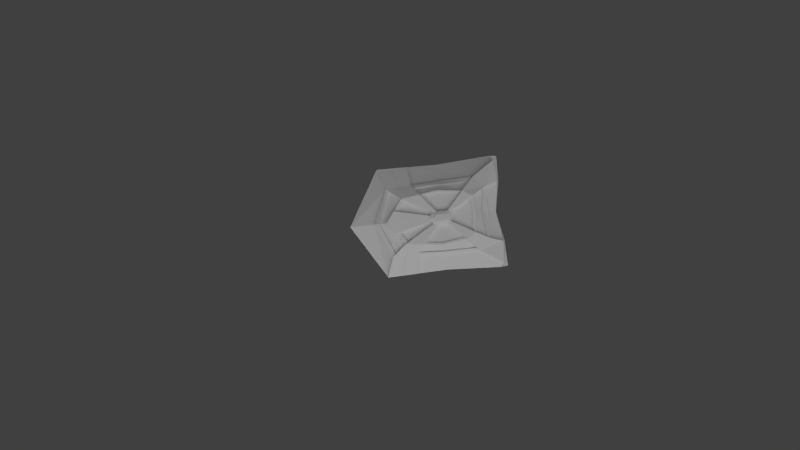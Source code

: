 # Source: shield_corrected.blend  (saved by Blender 2.64.0; exported with 4.5.12 LTS)
import bpy
from mathutils import Matrix  # noqa: F401  (used for matrix-valued properties, if any)

bpy.ops.wm.read_factory_settings(use_empty=True)
scene = bpy.context.scene
scene.name = 'Scene'

# ---- collections
col_collection_1 = bpy.data.collections.new('Collection 1'); scene.collection.children.link(col_collection_1)

# ---- materials (node trees are filled in below, after node groups)
mat_material_002 = bpy.data.materials.new('Material.002')
mat_material_002.alpha_threshold = 0.0
mat_material_002.use_transparent_shadow = False
mat_material_002.roughness = 0.5
mat_material_002.line_color = (0.0, 0.0, 0.0, 1.0)

# ---- material node trees

# ---- world
world_world = bpy.data.worlds.new('World'); scene.world = world_world
world_world.color = (0.05088, 0.05088, 0.05088)
world_world.use_sun_shadow = False
world_world.sun_shadow_jitter_overblur = 0.0
world_world.cycles.sampling_method = 'MANUAL'
world_world.cycles.sample_map_resolution = 256

# ---- cameras
cam_camera = bpy.data.cameras.new('Camera')
cam_camera.clip_end = 100.0
cam_camera.lens = 35.0
cam_camera.sensor_width = 32.0
cam_camera.sensor_height = 18.0
cam_camera.ortho_scale = 7.314
cam_camera.dof.focus_distance = 0.0
cam_camera.dof.aperture_fstop = 128.0

# ---- lights
light_lamp_002 = bpy.data.lights.new('Lamp.002', 'SUN')
light_lamp_002.transmission_factor = 0.0
light_lamp_002.cutoff_distance = 30.0
light_lamp_002.angle = 1.571
light_lamp_002.energy = 1.0
light_lamp_002.shadow_buffer_clip_start = 1.001
light_lamp_002.shadow_soft_size = 1.0
light_lamp_002.shadow_cascade_max_distance = 1000.0
light_lamp_002.cycles.use_multiple_importance_sampling = False
light_lamp_001 = bpy.data.lights.new('Lamp.001', 'POINT')
light_lamp_001.transmission_factor = 0.0
light_lamp_001.cutoff_distance = 30.0
light_lamp_001.energy = 100.0
light_lamp_001.shadow_buffer_clip_start = 1.001
light_lamp_001.shadow_soft_size = 1.0
light_lamp_001.shadow_maximum_resolution = 0.006
light_lamp_001.use_absolute_resolution = True
light_lamp_001.cycles.use_multiple_importance_sampling = False
light_lamp = bpy.data.lights.new('Lamp', 'POINT')
light_lamp.transmission_factor = 0.0
light_lamp.cutoff_distance = 30.0
light_lamp.energy = 100.0
light_lamp.shadow_buffer_clip_start = 1.001
light_lamp.shadow_soft_size = 1.0
light_lamp.shadow_maximum_resolution = 0.006
light_lamp.use_absolute_resolution = True
light_lamp.cycles.use_multiple_importance_sampling = False

# ---- meshes
me_cube = bpy.data.meshes.new('Cube')
me_cube.from_pydata([(0.146, 0.5588, -0.8712), (0.146, -0.5588, -0.8712), (-0.1425, -0.9, -1.0), (-0.1425, 0.9, -1.0), (0.1563, 0.6075, 0.5626), (0.1563, -0.6075, 0.5626), (-0.1375, -0.9, 1.0), (-0.1375, 0.9, 1.0), (0.2544, 0.07559, 0.1344), (-0.0075, 0.9, -1.0), (0.2544, -0.07559, 0.1344), (-0.0075, -0.9, -1.0), (0.1475, -0.594, -0.04125), (-0.15, 2.98e-07, -1.539), (-0.1097, -0.8, 2.732e-09), (-0.1097, 0.8, -2.732e-09), (0.155, -4.829e-07, 0.6964), (-0.009375, 0.925, 0.875), (-0.009375, -0.925, 0.875), (-0.15, 1.838e-07, 0.8857), (-5.073e-08, 1.192e-07, -1.539), (-8.203e-08, -1.738e-07, 0.8857), (-0.001246, -0.8743, -0.005156), (0.2544, -3.763e-07, 0.1411), (-0.001246, 0.8743, -0.005156), (0.1563, -0.4238, 0.7526), (-0.075, 0.9167, 1.0), (-0.075, -0.9167, 1.0), (-0.1375, 0.5, 0.981), (0.1563, 0.4238, 0.7526), (0.03855, 0.8512, 0.9271), (0.03855, -0.8512, 0.9271), (-0.1375, -0.5, 0.981), (-1.096e-07, -0.5, 0.9857), (-5.07e-08, 0.5, 0.9857), (0.075, -3.526e-07, 0.8857), (-0.075, 4.994e-09, 0.8857), (-0.075, -0.5, 0.9857), (0.06641, -0.4905, 0.9548), (0.06641, 0.4905, 0.9548), (-0.075, 0.5, 0.9857), (0.2544, 0.3696, -0.6377), (0.2544, -0.3696, -0.6377), (0.2544, 0.3997, 0.3626), (0.2544, -0.3997, 0.3626), (0.2544, -1.409e-07, -0.9113), (0.2544, 0.4513, -0.04261), (0.2544, -0.4513, -0.04261), (0.2544, -4.776e-07, 0.5466), (0.2544, -0.2992, 0.5201), (0.2544, 0.2992, 0.5201), (0.2544, -0.114, -0.007764), (0.2544, 0.114, -0.007764), (0.2544, -2.913e-07, -0.2272), (0.1475, 0.594, -0.04125), (0.2544, -0.101, 0.0946), (0.2544, 0.101, 0.0946), (0.2544, -0.09335, -0.1581), (0.2544, 0.09335, -0.1581), (-0.1425, 0.5588, -0.8712), (-0.1425, -0.5588, -0.8712), (-0.1322, 0.6075, 0.5626), (-0.1322, -0.6075, 0.5626), (-0.1409, -4.707e-08, -1.123), (-0.1409, 0.594, -0.0401), (-0.1409, -0.594, -0.0401), (-0.1334, -4.611e-07, 0.6964), (-0.1322, -0.4238, 0.7526), (-0.1322, 0.4238, 0.7526), (0.001738, 0.5588, -0.8712), (-0.1417, 0.5764, -0.1268), (0.003293, 0.594, -0.0401), (0.002515, 0.5764, -0.1268), (0.1468, -0.5764, -0.4562), (0.003292, -0.594, -0.0401), (0.001738, -0.5588, -0.8712), (-0.1417, -0.5764, -0.1268), (0.002515, -0.5764, -0.1268), (0.003292, 0.297, 0.1269), (0.003292, -2.546e-07, 0.1269), (0.003292, -0.297, 0.1269), (-0.1409, 0.297, 0.1269), (-0.1409, -2.546e-07, 0.1269), (-0.1409, -0.297, 0.1269), (0.002515, 0.2882, 0.04015), (0.002515, -1.55e-07, 0.04015), (0.002515, -0.2882, 0.04015), (-0.1417, 0.2882, 0.04015), (-0.1417, -1.55e-07, 0.04015), (-0.1417, -0.2882, 0.04015), (0.06924, 0.7294, -0.9356), (0.06924, -0.7294, -0.9356), (0.07314, -0.7341, -0.0232), (-0.004373, -0.8871, -0.5026), (-0.004373, 0.8871, -0.5026), (0.2544, -0.1848, -0.7745), (0.2544, 0.1848, -0.7745), (0.2544, 0.4104, -0.3402), (0.2544, -0.4104, -0.3402), (0.2002, 0.4642, -0.7545), (0.201, -0.5227, -0.04193), (0.2002, -0.4642, -0.7545), (0.2544, -0.2315, -0.3979), (0.2544, 0.2826, -0.02519), (0.2544, 0.3396, -0.5927), (0.2544, 0.2315, -0.3979), (0.2544, -0.2826, -0.02519), (0.2544, -0.1037, -0.08293), (0.2544, 0.1037, -0.08293), (0.2544, 0.04668, -0.1926), (0.2544, -0.04668, -0.1926), (0.1468, 0.5764, -0.4562), (0.07314, 0.7341, -0.0232), (0.201, 0.5226, -0.04193), (0.07119, -0.7318, -0.4794), (0.2006, -0.4934, -0.3982), (0.2544, -0.257, -0.2116), (0.2544, -0.1157, -0.4836), (0.2544, 0.257, -0.2116), (0.2544, 0.1157, -0.4836), (0.07119, 0.7318, -0.4794), (0.2006, 0.4934, -0.3982), (0.1076, 0.6441, -0.9034), (0.1076, -0.6441, -0.9034), (0.1464, -0.5676, -0.6637), (-0.005937, -0.8936, -0.7513), (0.2544, 0.39, -0.489), (0.2544, -0.39, -0.489), (0.1731, 0.5115, -0.8128), (0.2273, -0.4169, -0.6961), (0.1464, 0.5676, -0.6637), (0.03087, 0.8147, -0.9678), (0.03087, -0.8147, -0.9678), (-0.005937, 0.8936, -0.7513), (0.2273, 0.4169, -0.6961), (0.1731, -0.5115, -0.8128), (0.03341, -0.8094, -0.491), (0.109, -0.6541, -0.4678), (0.07021, -0.7306, -0.7075), (0.2275, -0.4519, -0.3692), (0.1737, -0.5349, -0.4272), (0.2004, -0.4788, -0.5763), (0.03341, 0.8094, -0.491), (0.109, 0.6541, -0.4678), (0.07021, 0.7306, -0.7075), (0.1737, 0.5349, -0.4272), (0.2275, 0.4519, -0.3692), (0.2004, 0.4788, -0.5763), (0.2274, -0.4344, -0.5326), (0.03214, 0.8121, -0.7294), (0.1734, 0.5232, -0.62), (0.03214, -0.8121, -0.7294), (0.1083, -0.6491, -0.6856), (0.1734, -0.5232, -0.62), (0.1083, 0.6491, -0.6856), (0.2274, 0.4344, -0.5326), (0.2077, 0.6075, 0.5639), (0.2077, -0.6075, 0.5639), (0.3059, 0.07559, 0.1357), (0.3059, -0.07559, 0.1357), (0.2077, -0.4238, 0.754), (0.2077, 0.4238, 0.754), (0.08999, 0.8512, 0.9284), (0.08999, -0.8512, 0.9284), (0.1179, -0.4905, 0.9561), (0.1179, 0.4905, 0.9561), (0.3059, 0.3696, -0.6364), (0.3059, -0.3696, -0.6364), (0.3059, 0.3997, 0.364), (0.3059, -0.3997, 0.364), (0.3059, -0.2992, 0.5215), (0.3059, 0.2992, 0.5215), (0.3059, -0.101, 0.09594), (0.3059, 0.101, 0.09594), (0.1982, -0.5764, -0.4549), (0.04707, -0.8871, -0.5012), (0.04707, 0.8871, -0.5012), (0.3059, 0.4104, -0.3388), (0.3059, -0.4104, -0.3388), (0.3059, -0.2315, -0.3966), (0.3059, 0.2315, -0.3966), (0.1982, 0.5764, -0.4549), (0.1226, -0.7318, -0.4781), (0.252, -0.4934, -0.3969), (0.3059, -0.257, -0.2102), (0.3059, 0.257, -0.2102), (0.1226, 0.7318, -0.4781), (0.252, 0.4934, -0.3969), (0.1978, -0.5676, -0.6624), (0.0455, -0.8936, -0.75), (0.3059, 0.39, -0.4876), (0.3059, -0.39, -0.4876), (0.1978, 0.5676, -0.6624), (0.0455, 0.8936, -0.75), (0.08485, -0.8094, -0.4897), (0.1604, -0.6541, -0.4665), (0.1217, -0.7306, -0.7062), (0.2789, -0.4519, -0.3678), (0.2251, -0.5349, -0.4259), (0.2518, -0.4788, -0.575), (0.08485, 0.8094, -0.4897), (0.1604, 0.6541, -0.4665), (0.1217, 0.7306, -0.7062), (0.2251, 0.5349, -0.4259), (0.2789, 0.4519, -0.3678), (0.2518, 0.4788, -0.575), (0.2788, -0.4344, -0.5313), (0.08358, 0.8121, -0.7281), (0.2248, 0.5232, -0.6187), (0.08358, -0.8121, -0.7281), (0.1597, -0.6491, -0.6843), (0.2248, -0.5232, -0.6187), (0.1597, 0.6491, -0.6843), (0.2788, 0.4344, -0.5313), (0.3059, -1.448e-07, -0.9113), (0.3059, -2.952e-07, -0.2272), (0.3059, -0.09335, -0.1581), (0.3059, 0.09335, -0.1581), (0.3059, -0.1848, -0.7745), (0.3059, 0.1848, -0.7745), (0.3059, -0.2315, -0.3979), (0.3059, -2.2e-07, -0.5693), (0.3059, 0.2315, -0.3979), (0.3059, -0.1037, -0.08293), (0.3059, 0.1037, -0.08293), (0.3059, 0.04668, -0.1926), (0.3059, -0.04668, -0.1926), (0.3059, -0.257, -0.2116), (0.3059, -0.1157, -0.4836), (0.3059, 0.257, -0.2116), (0.3059, 0.1157, -0.4836), (0.2544, -0.3396, -0.5927), (0.2544, -0.1698, -0.7184), (0.2544, 0.1698, -0.7184), (0.1974, -0.5588, -0.8712), (0.04394, -0.9, -1.0), (0.04394, 0.9, -1.0), (0.1974, 0.5588, -0.8712), (0.3059, -3.803e-07, 0.1424), (0.3059, -0.114, -0.006427), (0.3059, 0.114, -0.006427), (0.3059, -2.952e-07, -0.2259), (0.3059, -0.09335, -0.1568), (0.3059, 0.09335, -0.1568), (0.3059, -0.1037, -0.08159), (0.3059, 0.1037, -0.08159), (0.3059, 0.04668, -0.1913), (0.3059, -0.04668, -0.1913), (0.3311, 0.03942, 0.05395), (0.3311, -0.03942, 0.05395), (0.3311, -3.61e-07, 0.05744), (0.3311, -0.05945, -0.02018), (0.3311, 0.05944, -0.02018), (0.3311, -3.167e-07, -0.1346), (0.3311, -0.05266, 0.0332), (0.3311, 0.05266, 0.0332), (0.3311, -0.04868, -0.09857), (0.3311, 0.04868, -0.09857), (0.3311, -0.05406, -0.05938), (0.3311, 0.05406, -0.05938), (0.3311, 0.02434, -0.1166), (0.3311, -0.02434, -0.1166), (0.1848, -0.5471, 0.5044), (0.185, -0.544, -0.04173), (0.1749, -0.533, -0.4259), (0.1674, 0.5215, -0.8252), (0.1665, -0.523, -0.827), (0.1817, 0.5538, 0.5109), (0.1859, -4.812e-07, 0.6499), (0.1759, -0.3989, 0.7061), (0.1795, 0.3944, 0.6977), (0.1925, -9.917e-08, -1.034), (0.1759, 0.5562, -0.04161), (0.1785, -7.119e-08, -1.123), (0.1984, -0.5523, -0.4415), (0.3059, 0.3696, -0.6377), (0.3059, -0.3696, -0.6377), (0.1207, 0.7294, -0.9356), (0.1207, -0.7294, -0.9356), (0.2516, 0.4642, -0.7545), (0.2516, -0.4642, -0.7545), (0.159, 0.6441, -0.9034), (0.159, -0.6441, -0.9034), (0.1978, -0.5676, -0.6637), (0.0455, -0.8936, -0.7513), (0.3059, 0.39, -0.489), (0.3059, -0.39, -0.489), (0.2245, 0.5115, -0.8128), (0.2787, -0.4169, -0.6961), (0.1978, 0.5676, -0.6637), (0.08231, 0.8147, -0.9678), (0.08231, -0.8147, -0.9678), (0.0455, 0.8936, -0.7513), (0.2787, 0.4169, -0.6961), (0.2245, -0.5115, -0.8128), (0.1217, -0.7306, -0.7075), (0.2518, -0.4788, -0.5763), (0.1217, 0.7306, -0.7075), (0.2518, 0.4788, -0.5763), (0.2788, -0.4344, -0.5326), (0.08358, 0.8121, -0.7294), (0.2248, 0.5232, -0.62), (0.08358, -0.8121, -0.7294), (0.1597, -0.6491, -0.6856), (0.2248, -0.5232, -0.62), (0.1597, 0.6491, -0.6856), (0.2788, 0.4344, -0.5326), (0.2544, 0.3673, 0.3252), (0.2544, -0.3673, 0.3252), (0.2544, 0.4146, -0.0471), (0.2544, -0.4146, -0.0471), (0.2544, 0.3771, -0.3205), (0.2544, -0.3771, -0.3205), (0.2544, -4.644e-07, 0.4943), (0.2544, -0.2749, 0.47), (0.2544, 0.2749, 0.47), (0.1855, -0.6075, 0.5626), (0.2235, -1.015e-07, -1.034), (0.214, -0.5471, 0.5044), (0.2142, -0.544, -0.04173), (0.1767, -0.594, -0.04125), (0.1759, -0.5764, -0.4562), (0.1975, -0.523, -0.827), (0.2041, -0.533, -0.4259), (0.1984, 0.5215, -0.8252), (0.1475, -6.885e-08, -1.123), (0.177, -0.5588, -0.8712), (0.177, 0.5588, -0.8712), (0.1858, 0.6075, 0.5626), (0.1771, 0.594, -0.04125), (0.1763, 0.5764, -0.4562), (0.2112, 0.5538, 0.5109), (0.2054, 0.5562, -0.04161), (0.2032, 0.5349, -0.4272), (0.2741, 0.3997, 0.3626), (0.2741, -0.3997, 0.3626), (0.2741, 0.4513, -0.04261), (0.2741, -0.4513, -0.04261), (0.2741, 0.4104, -0.3402), (0.2741, -0.4104, -0.3402), (0.2741, 0.3673, 0.3252), (0.2741, -0.3673, 0.3252), (0.2741, 0.4146, -0.0471), (0.2741, -0.4146, -0.0471), (0.2741, 0.3771, -0.3205), (0.2741, -0.3771, -0.3205), (0.2741, -4.791e-07, 0.5466), (0.2741, -0.2992, 0.5201), (0.2741, 0.2992, 0.5201), (0.2741, -4.659e-07, 0.4943), (0.2741, -0.2749, 0.47), (0.2741, 0.2749, 0.47), (0.2791, 0.3696, -0.6377), (0.2791, -0.3696, -0.6377), (0.2791, -0.1848, -0.7745), (0.2791, 0.1848, -0.7745), (0.2791, 0.3396, -0.5927), (0.2791, -0.3396, -0.5927), (0.2791, -0.1698, -0.7184), (0.2791, 0.1698, -0.7184), (0.181, -4.848e-07, 0.6964), (0.1823, -0.4238, 0.7526), (0.1823, 0.4238, 0.7526), (0.2119, -4.832e-07, 0.6499), (0.2019, -0.3989, 0.7061), (0.2055, 0.3944, 0.6977)], [], [(20, 11, 2, 13), (37, 32, 6, 27), (22, 18, 27, 6, 14), (24, 94, 133, 9, 3, 15), (9, 20, 13, 3), (38, 33, 18, 31), (39, 34, 21, 35), (40, 28, 19, 36), (11, 125, 93, 22, 14, 2), (114, 92, 22, 93, 136), (12, 5, 31, 18, 22, 92), (17, 24, 15, 7, 26), (33, 37, 27, 18), (21, 36, 37, 33), (36, 19, 32, 37), (39, 29, 161, 165), (16, 35, 38, 25), (35, 21, 33, 38), (29, 39, 35, 16), (38, 31, 163, 164), (30, 17, 34, 39), (34, 40, 36, 21), (17, 26, 40, 34), (26, 7, 28, 40), (155, 147, 205, 213), (47, 44, 5, 12, 100), (212, 192, 130, 154), (269, 49, 48, 268), (126, 41, 275, 285), (270, 268, 48, 50), (210, 196, 138, 152), (77, 75, 60, 76), (46, 43, 56, 52, 103), (119, 109, 225, 230), (64, 15, 3, 59, 70), (14, 65, 76, 60, 2), (13, 63, 59, 3), (63, 13, 2, 60), (117, 102, 42, 95), (162, 156, 4, 30), (119, 105, 58, 109), (50, 48, 23, 8), (151, 138, 196, 209), (10, 23, 48, 49), (65, 14, 6, 62), (15, 64, 61, 7), (68, 28, 7, 61), (32, 67, 62, 6), (28, 68, 66, 19), (67, 32, 19, 66), (64, 70, 72, 71), (70, 59, 69, 72), (74, 77, 76, 65), (51, 55, 44, 47, 106), (83, 65, 74, 80), (89, 86, 77, 76), (87, 81, 64, 70), (64, 81, 78, 71), (81, 82, 79, 78), (82, 83, 80, 79), (70, 72, 84, 87), (87, 84, 85, 88), (88, 85, 86, 89), (76, 65, 83, 89), (89, 83, 82, 88), (88, 82, 81, 87), (68, 61, 4, 29), (67, 66, 16, 25), (4, 54, 112, 24, 17, 30), (292, 236, 9, 133), (305, 297, 144, 154), (297, 277, 290, 300), (296, 280, 288, 299), (54, 4, 43, 46, 113), (65, 62, 5, 12, 74), (29, 16, 66, 68), (25, 5, 62, 67), (54, 4, 61, 64, 71), (12, 73, 77, 74), (73, 1, 75, 77), (149, 133, 193, 207), (206, 199, 141, 148), (100, 115, 139, 98, 47), (153, 124, 283, 304), (106, 116, 107, 51), (47, 98, 116, 106), (204, 187, 121, 146), (102, 57, 216, 220), (219, 214, 45, 96), (110, 57, 102, 117), (103, 118, 97, 46), (52, 108, 118, 103), (105, 118, 229, 222), (227, 223, 107, 116), (228, 226, 110, 117), (96, 41, 105, 119), (112, 120, 142, 94, 24), (54, 111, 143, 120, 112), (151, 125, 284, 302), (46, 97, 146, 121, 113), (150, 147, 298, 301), (201, 186, 120, 143), (198, 183, 115, 140), (281, 237, 0, 122), (137, 114, 182, 195), (189, 175, 93, 125), (299, 286, 127, 148), (8, 56, 173, 158), (203, 181, 111, 145), (293, 275, 41, 134), (291, 235, 11, 132), (155, 126, 285, 306), (143, 111, 181, 201), (304, 296, 141, 153), (303, 283, 124, 152), (180, 185, 118, 105), (50, 8, 158, 171), (185, 177, 97, 118), (301, 289, 130, 150), (197, 178, 98, 139), (43, 4, 156, 168), (149, 144, 297, 300), (49, 25, 160, 170), (135, 101, 280, 294), (160, 164, 163, 157), (156, 162, 165, 161), (160, 157, 169, 170), (171, 168, 156, 161), (158, 173, 168, 171), (185, 180, 166, 190, 177), (170, 169, 172, 159), (209, 194, 175, 189), (210, 195, 182, 196), (178, 191, 167, 179, 184), (197, 206, 191, 178), (183, 199, 206, 197), (200, 207, 193, 176), (186, 202, 207, 200), (203, 208, 192, 181), (187, 205, 208, 203), (196, 182, 194, 209), (188, 174, 195, 210), (198, 211, 199, 183), (174, 188, 211, 198), (201, 212, 202, 186), (181, 192, 212, 201), (204, 213, 205, 187), (177, 190, 213, 204), (127, 42, 167, 191), (29, 50, 171, 161), (179, 167, 42, 102), (102, 116, 184, 179), (56, 43, 168, 173), (146, 97, 177, 204), (159, 172, 55, 10), (207, 202, 144, 149), (150, 130, 192, 208), (31, 5, 157, 163), (152, 124, 188, 210), (153, 141, 199, 211), (213, 190, 126, 155), (105, 41, 166, 180), (5, 44, 169, 157), (136, 93, 175, 194), (116, 98, 178, 184), (170, 159, 10, 49), (172, 169, 44, 55), (200, 176, 94, 142), (133, 94, 176, 193), (194, 182, 114, 136), (139, 115, 183, 197), (142, 120, 186, 200), (145, 121, 187, 203), (148, 127, 191, 206), (208, 205, 147, 150), (209, 189, 125, 151), (211, 188, 124, 153), (154, 144, 202, 212), (164, 160, 25, 38), (165, 162, 30, 39), (190, 166, 41, 126), (227, 220, 216, 223), (221, 228, 218, 214), (215, 226, 228, 221), (224, 217, 222, 229), (221, 230, 225, 215), (214, 219, 230, 221), (223, 216, 57, 107), (230, 219, 96, 119), (108, 58, 217, 224), (109, 53, 215, 225), (220, 227, 116, 102), (222, 217, 58, 105), (118, 108, 224, 229), (226, 215, 53, 110), (117, 95, 218, 228), (95, 45, 214, 218), (306, 293, 279, 298), (299, 288, 276, 286), (354, 353, 42, 95), (305, 281, 277, 297), (355, 359, 233, 96), (304, 294, 280, 296), (301, 287, 237, 289), (300, 290, 236, 292), (244, 239, 51, 107), (247, 242, 57, 110), (107, 57, 242, 244), (108, 52, 240, 245), (245, 243, 58, 108), (246, 241, 53, 109), (109, 58, 243, 246), (110, 53, 241, 247), (253, 260, 257, 259, 252, 255, 248, 250, 249, 254, 251, 258, 256, 261), (260, 253, 241, 246), (247, 241, 253, 261), (244, 242, 256, 258), (261, 256, 242, 247), (259, 257, 243, 245), (258, 251, 239, 244), (246, 243, 257, 260), (245, 240, 252, 259), (5, 262, 318, 316), (272, 332, 331, 267), (362, 29, 16, 360), (269, 25, 361, 364), (274, 266, 1, 73), (298, 279, 287, 301), (291, 302, 284, 235), (278, 295, 302, 291), (282, 303, 295, 278), (234, 283, 303, 282), (283, 234, 294, 304), (289, 237, 281, 305), (285, 275, 293, 306), (129, 42, 276, 288), (122, 90, 277, 281), (287, 279, 99, 128), (290, 277, 90, 131), (134, 99, 279, 293), (148, 141, 296, 299), (300, 292, 133, 149), (123, 1, 234, 282), (302, 295, 138, 151), (152, 138, 295, 303), (154, 130, 289, 305), (125, 11, 235, 284), (306, 298, 147, 155), (131, 9, 236, 290), (294, 234, 1, 135), (286, 276, 42, 127), (128, 0, 237, 287), (282, 278, 91, 123), (288, 280, 101, 129), (132, 91, 278, 291), (46, 43, 334, 336), (43, 307, 340, 334), (345, 312, 310, 343), (311, 97, 338, 344), (315, 351, 349, 313), (348, 50, 48, 346), (319, 263, 262, 318), (325, 0, 327, 273), (273, 326, 1, 325), (317, 324, 265, 271), (266, 1, 326, 322), (273, 327, 324, 317), (317, 322, 326, 273), (71, 72, 111, 54), (8, 23, 238, 158), (0, 325, 20, 9, 131, 90, 122), (325, 1, 123, 91, 132, 11, 20), (111, 0, 130), (325, 0, 69, 59, 63), (73, 124, 1), (63, 60, 75, 1, 325), (72, 69, 0, 111), (73, 12, 92, 114, 137), (321, 323, 319, 320), (271, 266, 322, 317), (195, 174, 73, 137), (140, 73, 174, 198), (159, 172, 254, 249), (159, 238, 23, 10), (239, 172, 55, 51), (52, 56, 173, 240), (249, 250, 238, 159), (251, 254, 172, 239), (248, 255, 173, 158), (240, 173, 255, 252), (158, 238, 250, 248), (264, 73, 321, 323), (0, 265, 324, 327), (323, 115, 100, 263), (320, 319, 318, 316), (320, 319, 263, 12), (12, 320, 316, 5), (73, 321, 320, 12), (323, 264, 263, 319), (332, 329, 328, 331), (333, 330, 329, 332), (330, 111, 54, 329), (267, 4, 328, 331), (329, 54, 4, 328), (339, 345, 343, 337), (337, 343, 341, 335), (338, 336, 342, 344), (336, 334, 340, 342), (97, 46, 336, 338), (47, 337, 335, 44), (312, 98, 339, 345), (342, 340, 307, 309), (98, 339, 337, 47), (44, 308, 341, 335), (343, 310, 308, 341), (344, 342, 309, 311), (351, 348, 346, 349), (347, 350, 349, 346), (50, 315, 351, 348), (49, 347, 346, 48), (350, 314, 313, 349), (314, 49, 347, 350), (358, 357, 353, 354), (355, 352, 356, 359), (359, 356, 104, 233), (356, 352, 41, 104), (353, 357, 231, 42), (96, 41, 352, 355), (232, 231, 357, 358), (95, 232, 358, 354), (361, 364, 363, 360), (365, 362, 360, 363), (364, 269, 268, 363), (270, 365, 363, 268), (25, 361, 360, 16), (29, 270, 365, 362), (145, 333, 332, 272), (111, 0, 265, 145), (45, 271, 265, 41), (271, 45, 42, 266), (145, 272, 113, 121), (111, 145, 333, 330), (12, 5, 4, 54), (25, 29, 4, 5), (1, 12, 54, 0), (0, 325, 1)])
_uv = me_cube.uv_layers.new(name='UVMap')
_uv.uv.foreach_set('vector', [0.09541, 0.303, 0.1669, 0.1076, 0.1894, 0.133, 0.1237, 0.3041, 0.6409, 0.2252, 0.6251, 0.2288, 0.5975, 0.1682, 0.6042, 0.1635, 0.4083, 0.08001, 0.6011, 0.1368, 0.6042, 0.1635, 0.5975, 0.1682, 0.4065, 0.1131, 0.3533, 0.588, 0.241, 0.5499, 0.1866, 0.5302, 0.1263, 0.505, 0.1519, 0.4851, 0.3597, 0.5582, 0.1263, 0.505, 0.09541, 0.303, 0.1237, 0.3041, 0.1519, 0.4851, 0.6819, 0.2166, 0.661, 0.2194, 0.6011, 0.1368, 0.6223, 0.1406, 0.6406, 0.5189, 0.6208, 0.5093, 0.6623, 0.3667, 0.6849, 0.3699, 0.6033, 0.4969, 0.5891, 0.4884, 0.6192, 0.3608, 0.6405, 0.3637, 0.1669, 0.1076, 0.2326, 0.09798, 0.2877, 0.09183, 0.4083, 0.08001, 0.4065, 0.1131, 0.1894, 0.133, 0.2906, 0.04577, 0.4016, 0.04146, 0.4083, 0.08001, 0.2877, 0.09183, 0.2861, 0.06861, 0.4048, 0.0003472, 0.5845, 0.03584, 0.6223, 0.1406, 0.6011, 0.1368, 0.4083, 0.08001, 0.4016, 0.04146, 0.5312, 0.5704, 0.3533, 0.588, 0.3597, 0.5582, 0.5428, 0.535, 0.546, 0.5462, 0.661, 0.2194, 0.6409, 0.2252, 0.6042, 0.1635, 0.6011, 0.1368, 0.6623, 0.3667, 0.6405, 0.3637, 0.6409, 0.2252, 0.661, 0.2194, 0.6405, 0.3637, 0.6192, 0.3608, 0.6251, 0.2288, 0.6409, 0.2252, 0.7581, 0.8441, 0.7098, 0.8357, 0.7089, 0.8237, 0.7511, 0.8341, 0.7483, 0.3784, 0.6849, 0.3699, 0.6819, 0.2166, 0.747, 0.2444, 0.6849, 0.3699, 0.6623, 0.3667, 0.661, 0.2194, 0.6819, 0.2166, 0.7118, 0.5089, 0.6406, 0.5189, 0.6849, 0.3699, 0.7483, 0.3784, 0.3181, 0.8441, 0.2849, 0.7868, 0.2968, 0.7908, 0.3251, 0.8341, 0.5536, 0.5737, 0.5312, 0.5704, 0.6208, 0.5093, 0.6406, 0.5189, 0.6208, 0.5093, 0.6033, 0.4969, 0.6405, 0.3637, 0.6623, 0.3667, 0.5312, 0.5704, 0.546, 0.5462, 0.6033, 0.4969, 0.6208, 0.5093, 0.546, 0.5462, 0.5428, 0.535, 0.5891, 0.4884, 0.6033, 0.4969, 0.1333, 0.7206, 0.1455, 0.7221, 0.1401, 0.7307, 0.1266, 0.7277, 0.9542, 0.8301, 0.9443, 0.9127, 0.9905, 0.954, 0.9905, 0.8311, 0.9723, 0.8306, 0.1843, 0.7384, 0.1668, 0.733, 0.1728, 0.7247, 0.1916, 0.7304, 0.2849, 0.8857, 0.306, 0.8441, 0.368, 0.8494, 0.3677, 0.875, 0.1221, 0.7161, 0.1191, 0.6898, 0.1297, 0.6983, 0.1262, 0.7108, 0.4493, 0.8857, 0.3677, 0.875, 0.368, 0.8494, 0.4301, 0.8455, 0.8176, 0.4897, 0.8111, 0.472, 0.8185, 0.4644, 0.8253, 0.4823, 0.3759, 0.2032, 0.2432, 0.2253, 0.2266, 0.2014, 0.3697, 0.175, 0.9443, 0.8126, 0.9349, 0.8966, 0.8722, 0.8421, 0.8745, 0.8208, 0.9094, 0.8167, 0.8722, 0.8406, 0.8523, 0.9115, 0.8437, 0.901, 0.8595, 0.8388, 0.3586, 0.5048, 0.3597, 0.5582, 0.1519, 0.4851, 0.2026, 0.4269, 0.338, 0.489, 0.4065, 0.1131, 0.3928, 0.1656, 0.3697, 0.175, 0.2266, 0.2014, 0.1894, 0.133, 0.1237, 0.3041, 0.175, 0.3092, 0.2026, 0.4269, 0.1519, 0.4851, 0.175, 0.3092, 0.1237, 0.3041, 0.1894, 0.133, 0.2266, 0.2014, 0.71, 0.9034, 0.6804, 0.9068, 0.6804, 0.8495, 0.7277, 0.8441, 0.7794, 0.7908, 0.709, 0.7636, 0.7155, 0.7518, 0.7912, 0.7868, 0.2769, 0.8876, 0.2493, 0.8994, 0.2658, 0.9549, 0.2769, 0.9501, 0.6753, 0.7432, 0.6134, 0.7487, 0.6134, 0.6647, 0.629, 0.6634, 0.8115, 0.4469, 0.8185, 0.4644, 0.8111, 0.472, 0.8044, 0.4549, 0.5977, 0.6634, 0.6134, 0.6647, 0.6134, 0.7487, 0.5514, 0.7432, 0.3928, 0.1656, 0.4065, 0.1131, 0.5975, 0.1682, 0.5246, 0.2027, 0.3597, 0.5582, 0.3586, 0.5048, 0.4885, 0.4932, 0.5428, 0.535, 0.5441, 0.4583, 0.5891, 0.4884, 0.5428, 0.535, 0.4885, 0.4932, 0.6251, 0.2288, 0.5747, 0.2483, 0.5246, 0.2027, 0.5975, 0.1682, 0.5891, 0.4884, 0.5441, 0.4583, 0.5687, 0.3537, 0.6192, 0.3608, 0.5747, 0.2483, 0.6251, 0.2288, 0.6192, 0.3608, 0.5687, 0.3537, 0.6755, 0.6817, 0.6753, 0.6634, 0.7052, 0.6634, 0.7054, 0.6817, 0.338, 0.489, 0.2026, 0.4269, 0.2283, 0.4065, 0.352, 0.4622, 0.7237, 0.6934, 0.7054, 0.6932, 0.7054, 0.6634, 0.7237, 0.6635, 0.8954, 0.6622, 0.8921, 0.6827, 0.9501, 0.7388, 0.9635, 0.6577, 0.9291, 0.6556, 0.3583, 0.6927, 0.2895, 0.7043, 0.2849, 0.6744, 0.3555, 0.6637, 0.3567, 0.7106, 0.3594, 0.7411, 0.291, 0.7511, 0.2866, 0.7214, 0.4787, 0.7109, 0.4774, 0.693, 0.546, 0.7063, 0.5483, 0.7234, 0.546, 0.7063, 0.4774, 0.693, 0.4794, 0.6636, 0.5514, 0.6744, 0.4774, 0.693, 0.4177, 0.6942, 0.4176, 0.6634, 0.4794, 0.6636, 0.4177, 0.6942, 0.3583, 0.6927, 0.3555, 0.6637, 0.4176, 0.6634, 0.5483, 0.7234, 0.5438, 0.7511, 0.4766, 0.7413, 0.4787, 0.7109, 0.4787, 0.7109, 0.4766, 0.7413, 0.4178, 0.74, 0.4177, 0.711, 0.4177, 0.711, 0.4178, 0.74, 0.3594, 0.7411, 0.3567, 0.7106, 0.2866, 0.7214, 0.2895, 0.7043, 0.3583, 0.6927, 0.3567, 0.7106, 0.3567, 0.7106, 0.3583, 0.6927, 0.4177, 0.6942, 0.4177, 0.711, 0.4177, 0.711, 0.4177, 0.6942, 0.4774, 0.693, 0.4787, 0.7109, 0.5441, 0.4583, 0.4885, 0.4932, 0.4642, 0.4455, 0.4971, 0.424, 0.5747, 0.2483, 0.5687, 0.3537, 0.5061, 0.3446, 0.5132, 0.2769, 0.4925, 0.6634, 0.3339, 0.6634, 0.344, 0.6241, 0.3533, 0.588, 0.5312, 0.5704, 0.5536, 0.5737, 0.2423, 0.7405, 0.274, 0.7131, 0.2849, 0.7159, 0.2469, 0.7531, 0.1906, 0.7195, 0.209, 0.7262, 0.2096, 0.7369, 0.1916, 0.7304, 0.209, 0.7262, 0.2408, 0.6874, 0.2605, 0.6992, 0.2267, 0.7332, 0.8437, 0.5304, 0.875, 0.5132, 0.8684, 0.5303, 0.8445, 0.5397, 0.9302, 0.5053, 0.9227, 0.5935, 0.8921, 0.561, 0.9042, 0.5024, 0.9304, 0.5019, 0.3928, 0.1656, 0.5246, 0.2027, 0.4881, 0.2507, 0.3946, 0.2306, 0.3952, 0.2017, 0.4971, 0.424, 0.5061, 0.3446, 0.5687, 0.3537, 0.5441, 0.4583, 0.5132, 0.2769, 0.4881, 0.2507, 0.5246, 0.2027, 0.5747, 0.2483, 0.3778, 0.4409, 0.4642, 0.4455, 0.4885, 0.4932, 0.3586, 0.5048, 0.3702, 0.4687, 0.3946, 0.2306, 0.3219, 0.2354, 0.3759, 0.2032, 0.3952, 0.2017, 0.3219, 0.2354, 0.251, 0.2469, 0.2432, 0.2253, 0.3759, 0.2032, 0.2272, 0.7436, 0.2469, 0.7531, 0.2348, 0.7564, 0.2194, 0.7507, 0.8303, 0.5469, 0.8266, 0.5334, 0.8349, 0.5277, 0.8371, 0.5395, 0.9723, 0.8306, 0.9689, 0.7579, 0.9587, 0.7636, 0.9485, 0.7692, 0.9542, 0.8301, 0.8337, 0.5146, 0.8315, 0.5008, 0.8429, 0.5032, 0.8434, 0.518, 0.9291, 0.6556, 0.9259, 0.6175, 0.8921, 0.6461, 0.8954, 0.6622, 0.9635, 0.6577, 0.9613, 0.5935, 0.9259, 0.6175, 0.9291, 0.6556, 0.09697, 0.753, 0.1098, 0.7592, 0.111, 0.7722, 0.09723, 0.7659, 0.8636, 0.601, 0.8748, 0.6567, 0.8623, 0.6499, 0.8599, 0.619, 0.8617, 0.7814, 0.8318, 0.7626, 0.8309, 0.7511, 0.8722, 0.7747, 0.6923, 0.9628, 0.6804, 0.9641, 0.6804, 0.9068, 0.71, 0.9034, 0.9094, 0.8167, 0.9035, 0.7782, 0.9349, 0.7511, 0.9443, 0.8126, 0.8745, 0.8208, 0.8722, 0.8053, 0.9035, 0.7782, 0.9094, 0.8167, 0.06885, 0.7007, 0.04392, 0.738, 0.03913, 0.7242, 0.05409, 0.7082, 0.8429, 0.6326, 0.8533, 0.6562, 0.8534, 0.6724, 0.8286, 0.6314, 0.8049, 0.8409, 0.8195, 0.9001, 0.8127, 0.9133, 0.7912, 0.8438, 0.2769, 0.825, 0.2327, 0.8439, 0.2493, 0.8994, 0.2769, 0.8876, 0.344, 0.6241, 0.2345, 0.5946, 0.2348, 0.5718, 0.241, 0.5499, 0.3533, 0.588, 0.3339, 0.6634, 0.2287, 0.6395, 0.2286, 0.6167, 0.2345, 0.5946, 0.344, 0.6241, 0.8115, 0.4469, 0.8015, 0.4272, 0.8142, 0.4316, 0.8219, 0.4472, 0.9042, 0.5024, 0.8921, 0.4151, 0.9064, 0.4063, 0.9207, 0.3975, 0.9304, 0.5019, 0.1589, 0.7229, 0.1455, 0.7221, 0.1423, 0.7133, 0.1551, 0.7131, 0.1578, 0.7797, 0.1775, 0.788, 0.1791, 0.801, 0.1583, 0.7927, 0.7934, 0.5524, 0.7998, 0.5657, 0.7863, 0.5653, 0.7802, 0.5513, 0.2186, 0.6791, 0.1964, 0.6742, 0.2019, 0.6634, 0.2268, 0.6692, 0.7636, 0.5177, 0.7546, 0.4968, 0.7677, 0.498, 0.7768, 0.5177, 0.7984, 0.4394, 0.7597, 0.4595, 0.7506, 0.4498, 0.8015, 0.4272, 0.8445, 0.5397, 0.8468, 0.5449, 0.8421, 0.551, 0.8371, 0.5395, 0.6756, 0.6914, 0.6753, 0.6817, 0.686, 0.6817, 0.6862, 0.6914, 0.1231, 0.7647, 0.1372, 0.7695, 0.1381, 0.7832, 0.1248, 0.7774, 0.142, 0.688, 0.1297, 0.6983, 0.1191, 0.6898, 0.1392, 0.6744, 0.8557, 0.4128, 0.8415, 0.3994, 0.8385, 0.3884, 0.8611, 0.3999, 0.1333, 0.7206, 0.1221, 0.7161, 0.1262, 0.7108, 0.1323, 0.713, 0.1583, 0.7927, 0.1381, 0.7832, 0.1372, 0.7695, 0.1578, 0.7797, 0.8434, 0.518, 0.8437, 0.5304, 0.8349, 0.5277, 0.8337, 0.5146, 0.8363, 0.4831, 0.8429, 0.5032, 0.8315, 0.5008, 0.8253, 0.4823, 0.07548, 0.7119, 0.06066, 0.7341, 0.04392, 0.738, 0.06885, 0.7007, 0.646, 0.8138, 0.5514, 0.7872, 0.5553, 0.7749, 0.6479, 0.8018, 0.06066, 0.7341, 0.08672, 0.7472, 0.08452, 0.7582, 0.04392, 0.738, 0.1551, 0.7131, 0.1702, 0.7132, 0.1728, 0.7247, 0.1589, 0.7229, 0.807, 0.5785, 0.8139, 0.5885, 0.8027, 0.5919, 0.7936, 0.5792, 0.6424, 0.7511, 0.7155, 0.7518, 0.709, 0.7636, 0.6407, 0.7627, 0.2272, 0.7436, 0.2096, 0.7369, 0.209, 0.7262, 0.2267, 0.7332, 0.4302, 0.8138, 0.3664, 0.8357, 0.3673, 0.8237, 0.4282, 0.8018, 0.8921, 0.4915, 0.8881, 0.5124, 0.875, 0.5132, 0.8793, 0.4942, 0.3673, 0.8237, 0.3251, 0.8341, 0.2968, 0.7908, 0.3671, 0.7636, 0.709, 0.7636, 0.7794, 0.7908, 0.7511, 0.8341, 0.7089, 0.8237, 0.3673, 0.8237, 0.3671, 0.7636, 0.4355, 0.7627, 0.4282, 0.8018, 0.6479, 0.8018, 0.6407, 0.7627, 0.709, 0.7636, 0.7089, 0.8237, 0.5553, 0.7749, 0.5532, 0.7628, 0.6407, 0.7627, 0.6479, 0.8018, 0.06066, 0.7341, 0.07548, 0.7119, 0.1134, 0.6984, 0.1115, 0.7213, 0.08672, 0.7472, 0.4282, 0.8018, 0.4355, 0.7627, 0.523, 0.7628, 0.5209, 0.7749, 0.8044, 0.4549, 0.7614, 0.478, 0.7597, 0.4595, 0.7984, 0.4394, 0.8176, 0.4897, 0.7768, 0.5177, 0.7677, 0.498, 0.8111, 0.472, 0.8139, 0.5885, 0.8378, 0.5615, 0.8594, 0.5561, 0.8514, 0.5958, 0.8306, 0.6137, 0.807, 0.5785, 0.8303, 0.5469, 0.8378, 0.5615, 0.8139, 0.5885, 0.7998, 0.5657, 0.8266, 0.5334, 0.8303, 0.5469, 0.807, 0.5785, 0.1975, 0.7938, 0.2194, 0.7507, 0.2348, 0.7564, 0.2158, 0.7951, 0.1775, 0.788, 0.2022, 0.7444, 0.2194, 0.7507, 0.1975, 0.7938, 0.1231, 0.7647, 0.1539, 0.7321, 0.1668, 0.733, 0.1372, 0.7695, 0.1098, 0.7592, 0.1401, 0.7307, 0.1539, 0.7321, 0.1231, 0.7647, 0.8111, 0.472, 0.7677, 0.498, 0.7614, 0.478, 0.8044, 0.4549, 0.8234, 0.5071, 0.7878, 0.5383, 0.7768, 0.5177, 0.8176, 0.4897, 0.7934, 0.5524, 0.8247, 0.5198, 0.8266, 0.5334, 0.7998, 0.5657, 0.7878, 0.5383, 0.8234, 0.5071, 0.8247, 0.5198, 0.7934, 0.5524, 0.1578, 0.7797, 0.1843, 0.7384, 0.2022, 0.7444, 0.1775, 0.788, 0.1372, 0.7695, 0.1668, 0.733, 0.1843, 0.7384, 0.1578, 0.7797, 0.09697, 0.753, 0.1266, 0.7277, 0.1401, 0.7307, 0.1098, 0.7592, 0.08672, 0.7472, 0.1115, 0.7213, 0.1266, 0.7277, 0.09697, 0.753, 0.8421, 0.551, 0.8668, 0.5493, 0.8594, 0.5561, 0.8378, 0.5615, 0.7098, 0.8357, 0.646, 0.8138, 0.6479, 0.8018, 0.7089, 0.8237, 0.8514, 0.5958, 0.8594, 0.5561, 0.8668, 0.5493, 0.8636, 0.601, 0.8636, 0.601, 0.8286, 0.6314, 0.8306, 0.6137, 0.8514, 0.5958, 0.553, 0.7511, 0.6424, 0.7511, 0.6407, 0.7627, 0.5532, 0.7628, 0.09723, 0.7659, 0.08452, 0.7582, 0.08672, 0.7472, 0.09697, 0.753, 0.6971, 0.6817, 0.6969, 0.6914, 0.6862, 0.6914, 0.6864, 0.6817, 0.2194, 0.7507, 0.2022, 0.7444, 0.2096, 0.7369, 0.2272, 0.7436, 0.1589, 0.7229, 0.1728, 0.7247, 0.1668, 0.733, 0.1539, 0.7321, 0.2849, 0.7868, 0.3607, 0.7518, 0.3671, 0.7636, 0.2968, 0.7908, 0.8253, 0.4823, 0.8315, 0.5008, 0.8234, 0.5071, 0.8176, 0.4897, 0.8337, 0.5146, 0.8349, 0.5277, 0.8266, 0.5334, 0.8247, 0.5198, 0.1266, 0.7277, 0.1115, 0.7213, 0.1221, 0.7161, 0.1333, 0.7206, 0.06885, 0.7007, 0.1191, 0.6898, 0.1134, 0.6984, 0.07548, 0.7119, 0.3607, 0.7518, 0.4338, 0.7511, 0.4355, 0.7627, 0.3671, 0.7636, 0.7483, 0.4739, 0.7506, 0.4498, 0.7597, 0.4595, 0.7614, 0.478, 0.8286, 0.6314, 0.8027, 0.5919, 0.8139, 0.5885, 0.8306, 0.6137, 0.4282, 0.8018, 0.5209, 0.7749, 0.5247, 0.7872, 0.4302, 0.8138, 0.523, 0.7628, 0.4355, 0.7627, 0.4338, 0.7511, 0.5232, 0.7511, 0.1975, 0.7938, 0.2158, 0.7951, 0.2255, 0.8038, 0.2018, 0.8066, 0.2469, 0.7531, 0.2255, 0.8038, 0.2158, 0.7951, 0.2348, 0.7564, 0.7614, 0.478, 0.7677, 0.498, 0.7546, 0.4968, 0.7483, 0.4739, 0.7936, 0.5792, 0.7863, 0.5653, 0.7998, 0.5657, 0.807, 0.5785, 0.2018, 0.8066, 0.1791, 0.801, 0.1775, 0.788, 0.1975, 0.7938, 0.1248, 0.7774, 0.111, 0.7722, 0.1098, 0.7592, 0.1231, 0.7647, 0.8371, 0.5395, 0.8421, 0.551, 0.8378, 0.5615, 0.8303, 0.5469, 0.1539, 0.7321, 0.1401, 0.7307, 0.1455, 0.7221, 0.1589, 0.7229, 0.8044, 0.4549, 0.7984, 0.4394, 0.8015, 0.4272, 0.8115, 0.4469, 0.8247, 0.5198, 0.8234, 0.5071, 0.8315, 0.5008, 0.8337, 0.5146, 0.1916, 0.7304, 0.2096, 0.7369, 0.2022, 0.7444, 0.1843, 0.7384, 0.3251, 0.8341, 0.3673, 0.8237, 0.3664, 0.8357, 0.3181, 0.8441, 0.7511, 0.8341, 0.7794, 0.7908, 0.7912, 0.7868, 0.7581, 0.8441, 0.1115, 0.7213, 0.1134, 0.6984, 0.1191, 0.6898, 0.1221, 0.7161, 0.8429, 0.6326, 0.8599, 0.619, 0.8623, 0.6499, 0.8533, 0.6562, 0.8323, 0.8214, 0.8049, 0.8409, 0.8017, 0.7802, 0.8318, 0.7626, 0.8322, 0.8991, 0.8195, 0.9001, 0.8049, 0.8409, 0.8323, 0.8214, 0.01432, 0.7121, 0.02138, 0.7036, 0.05409, 0.7082, 0.03913, 0.7242, 0.8323, 0.8214, 0.8595, 0.8388, 0.8437, 0.901, 0.8322, 0.8991, 0.8318, 0.7626, 0.8617, 0.7814, 0.8595, 0.8388, 0.8323, 0.8214, 0.8533, 0.6562, 0.8623, 0.6499, 0.8748, 0.6567, 0.8534, 0.6724, 0.8595, 0.8388, 0.8617, 0.7814, 0.8722, 0.7747, 0.8722, 0.8406, 0.0, 0.7171, 0.01166, 0.6924, 0.02138, 0.7036, 0.01432, 0.7121, 0.8523, 0.9115, 0.8318, 0.9157, 0.8322, 0.8991, 0.8437, 0.901, 0.8599, 0.619, 0.8429, 0.6326, 0.8286, 0.6314, 0.8636, 0.601, 0.05409, 0.7082, 0.02138, 0.7036, 0.01166, 0.6924, 0.06885, 0.7007, 0.04392, 0.738, 0.0, 0.7171, 0.01432, 0.7121, 0.03913, 0.7242, 0.8195, 0.9001, 0.8322, 0.8991, 0.8318, 0.9157, 0.8127, 0.9133, 0.7912, 0.8438, 0.7914, 0.7754, 0.8017, 0.7802, 0.8049, 0.8409, 0.7914, 0.7754, 0.8309, 0.7511, 0.8318, 0.7626, 0.8017, 0.7802, 0.1323, 0.713, 0.142, 0.688, 0.1597, 0.6807, 0.1423, 0.7133, 0.8445, 0.5397, 0.8684, 0.5303, 0.8596, 0.5425, 0.8468, 0.5449, 0.5351, 0.758, 0.534, 0.7927, 0.5284, 0.8011, 0.5284, 0.7511, 0.1906, 0.7195, 0.2186, 0.6791, 0.2408, 0.6874, 0.209, 0.7262, 0.2665, 0.8239, 0.2614, 0.8148, 0.2642, 0.8066, 0.2769, 0.825, 0.8434, 0.518, 0.8793, 0.4942, 0.875, 0.5132, 0.8437, 0.5304, 0.1551, 0.7131, 0.179, 0.6762, 0.1964, 0.6742, 0.1702, 0.7132, 0.2267, 0.7332, 0.2605, 0.6992, 0.274, 0.7131, 0.2423, 0.7405, 0.4646, 0.8752, 0.4611, 0.8905, 0.4495, 0.8887, 0.4537, 0.8708, 0.4778, 0.8567, 0.4698, 0.8625, 0.4624, 0.8551, 0.4732, 0.8473, 0.4537, 0.8708, 0.4624, 0.8551, 0.4698, 0.8625, 0.4646, 0.8752, 0.5172, 0.8713, 0.5212, 0.8891, 0.5096, 0.8908, 0.5064, 0.8754, 0.5064, 0.8754, 0.5013, 0.8627, 0.5089, 0.8555, 0.5172, 0.8713, 0.4935, 0.8568, 0.4857, 0.8529, 0.4857, 0.8441, 0.4982, 0.8475, 0.4982, 0.8475, 0.5089, 0.8555, 0.5013, 0.8627, 0.4935, 0.8568, 0.4732, 0.8473, 0.4857, 0.8441, 0.4857, 0.8529, 0.4778, 0.8567, 0.4856, 0.8673, 0.4898, 0.8704, 0.4943, 0.8737, 0.4958, 0.8809, 0.4973, 0.8887, 0.4964, 0.8997, 0.4937, 0.9041, 0.4853, 0.9052, 0.4769, 0.9041, 0.4742, 0.8996, 0.4735, 0.8886, 0.4751, 0.8809, 0.4767, 0.8735, 0.4813, 0.8703, 0.4898, 0.8704, 0.4856, 0.8673, 0.4857, 0.8529, 0.4935, 0.8568, 0.4778, 0.8567, 0.4857, 0.8529, 0.4856, 0.8673, 0.4813, 0.8703, 0.4646, 0.8752, 0.4698, 0.8625, 0.4767, 0.8735, 0.4751, 0.8809, 0.4813, 0.8703, 0.4767, 0.8735, 0.4698, 0.8625, 0.4778, 0.8567, 0.4958, 0.8809, 0.4943, 0.8737, 0.5013, 0.8627, 0.5064, 0.8754, 0.4751, 0.8809, 0.4735, 0.8886, 0.4611, 0.8905, 0.4646, 0.8752, 0.4935, 0.8568, 0.5013, 0.8627, 0.4943, 0.8737, 0.4898, 0.8704, 0.5064, 0.8754, 0.5096, 0.8908, 0.4973, 0.8887, 0.4958, 0.8809, 0.6804, 0.9718, 0.6499, 0.9632, 0.6579, 0.9561, 0.6693, 0.9624, 0.9443, 0.5025, 0.9552, 0.5034, 0.9535, 0.577, 0.9443, 0.5837, 0.6728, 0.8583, 0.6804, 0.8508, 0.6075, 0.8441, 0.6071, 0.8537, 0.5367, 0.8668, 0.534, 0.8441, 0.541, 0.8524, 0.5446, 0.8604, 0.5212, 0.9313, 0.5226, 0.8539, 0.5325, 0.8441, 0.5325, 0.9281, 0.1423, 0.7133, 0.1597, 0.6807, 0.179, 0.6762, 0.1551, 0.7131, 0.8557, 0.4128, 0.8219, 0.4472, 0.8142, 0.4316, 0.8415, 0.3994, 0.8677, 0.4325, 0.8292, 0.4648, 0.8219, 0.4472, 0.8557, 0.4128, 0.8762, 0.4547, 0.8363, 0.4831, 0.8292, 0.4648, 0.8677, 0.4325, 0.8813, 0.4769, 0.8429, 0.5032, 0.8363, 0.4831, 0.8762, 0.4547, 0.8429, 0.5032, 0.8813, 0.4769, 0.8793, 0.4942, 0.8434, 0.518, 0.1702, 0.7132, 0.1964, 0.6742, 0.2186, 0.6791, 0.1906, 0.7195, 0.1262, 0.7108, 0.1297, 0.6983, 0.142, 0.688, 0.1323, 0.713, 0.8807, 0.5328, 0.8668, 0.5493, 0.8596, 0.5425, 0.8684, 0.5303, 0.2268, 0.6692, 0.2506, 0.6789, 0.2408, 0.6874, 0.2186, 0.6791, 0.179, 0.6762, 0.1597, 0.6807, 0.1606, 0.6671, 0.1817, 0.6634, 0.2605, 0.6992, 0.2408, 0.6874, 0.2506, 0.6789, 0.2732, 0.6936, 0.1392, 0.6744, 0.1606, 0.6671, 0.1597, 0.6807, 0.142, 0.688, 0.8371, 0.5395, 0.8349, 0.5277, 0.8437, 0.5304, 0.8445, 0.5397, 0.2267, 0.7332, 0.2423, 0.7405, 0.2469, 0.7531, 0.2272, 0.7436, 0.8861, 0.4464, 0.8921, 0.4713, 0.8813, 0.4769, 0.8762, 0.4547, 0.8219, 0.4472, 0.8292, 0.4648, 0.8185, 0.4644, 0.8115, 0.4469, 0.8253, 0.4823, 0.8185, 0.4644, 0.8292, 0.4648, 0.8363, 0.4831, 0.1916, 0.7304, 0.1728, 0.7247, 0.1702, 0.7132, 0.1906, 0.7195, 0.8015, 0.4272, 0.8385, 0.3884, 0.8415, 0.3994, 0.8142, 0.4316, 0.1323, 0.713, 0.1423, 0.7133, 0.1455, 0.7221, 0.1333, 0.7206, 0.2732, 0.6936, 0.2849, 0.7159, 0.274, 0.7131, 0.2605, 0.6992, 0.8793, 0.4942, 0.8813, 0.4769, 0.8921, 0.4713, 0.8921, 0.4915, 0.8468, 0.5449, 0.8596, 0.5425, 0.8668, 0.5493, 0.8421, 0.551, 0.1817, 0.6634, 0.2019, 0.6634, 0.1964, 0.6742, 0.179, 0.6762, 0.8762, 0.4547, 0.8677, 0.4325, 0.8762, 0.4225, 0.8861, 0.4464, 0.8684, 0.5303, 0.875, 0.5132, 0.8881, 0.5124, 0.8807, 0.5328, 0.8611, 0.3999, 0.8762, 0.4225, 0.8677, 0.4325, 0.8557, 0.4128, 0.9872, 0.648, 0.9831, 0.7078, 0.9768, 0.7013, 0.9786, 0.6487, 0.9831, 0.7078, 0.9635, 0.7037, 0.97, 0.6982, 0.9768, 0.7013, 0.4434, 0.8959, 0.4493, 0.8912, 0.449, 0.9403, 0.4419, 0.94, 0.9635, 0.5991, 0.9797, 0.5935, 0.9752, 0.6026, 0.9693, 0.6037, 0.6395, 0.9019, 0.6337, 0.8959, 0.5878, 0.8949, 0.5879, 0.9019, 0.6359, 0.8874, 0.6416, 0.8818, 0.5874, 0.8757, 0.5878, 0.8839, 0.6546, 0.8767, 0.6416, 0.8783, 0.6499, 0.9632, 0.6579, 0.9561, 0.7711, 0.6982, 0.8666, 0.7206, 0.8557, 0.7291, 0.7711, 0.7139, 0.7711, 0.7139, 0.6864, 0.7292, 0.6753, 0.7206, 0.7711, 0.6982, 0.771, 0.732, 0.851, 0.7391, 0.8608, 0.7487, 0.771, 0.7464, 0.6809, 0.7487, 0.6753, 0.7206, 0.6864, 0.7292, 0.6911, 0.7391, 0.7711, 0.7139, 0.8557, 0.7291, 0.851, 0.7391, 0.771, 0.732, 0.771, 0.732, 0.6911, 0.7391, 0.6864, 0.7292, 0.7711, 0.7139, 0.3702, 0.4687, 0.352, 0.4622, 0.3097, 0.4171, 0.3778, 0.4409, 0.5032, 0.9354, 0.4852, 0.936, 0.4853, 0.9241, 0.5027, 0.9232, 0.001895, 0.423, 0.0, 0.2933, 0.09541, 0.303, 0.1263, 0.505, 0.08021, 0.4794, 0.04649, 0.4573, 0.02129, 0.4386, 0.0, 0.2933, 0.02728, 0.1648, 0.04961, 0.153, 0.07831, 0.1394, 0.1161, 0.1241, 0.1669, 0.1076, 0.09541, 0.303, 0.6753, 0.6915, 0.6753, 0.6914, 0.6754, 0.6915, 0.2202, 0.3153, 0.2436, 0.3858, 0.2283, 0.4065, 0.2026, 0.4269, 0.175, 0.3092, 0.6862, 0.6915, 0.6862, 0.6914, 0.6862, 0.6914, 0.175, 0.3092, 0.2266, 0.2014, 0.2432, 0.2253, 0.251, 0.2469, 0.2202, 0.3153, 0.352, 0.4622, 0.2283, 0.4065, 0.2436, 0.3858, 0.3097, 0.4171, 0.2952, 0.0, 0.4048, 0.0003472, 0.4016, 0.04146, 0.2906, 0.04577, 0.2929, 0.02289, 0.7351, 0.8729, 0.7457, 0.8728, 0.7513, 0.9423, 0.74, 0.9434, 0.771, 0.7464, 0.6809, 0.7487, 0.6911, 0.7391, 0.771, 0.732, 0.7768, 0.5177, 0.7878, 0.5383, 0.7738, 0.538, 0.7636, 0.5177, 0.7802, 0.5513, 0.7738, 0.538, 0.7878, 0.5383, 0.7934, 0.5524, 0.4678, 0.9231, 0.4618, 0.9136, 0.4742, 0.8996, 0.4769, 0.9041, 0.4678, 0.9231, 0.4853, 0.9241, 0.4852, 0.936, 0.4672, 0.9353, 0.4611, 0.8905, 0.4618, 0.9136, 0.4493, 0.9135, 0.4495, 0.8887, 0.5212, 0.8891, 0.5212, 0.9137, 0.5087, 0.9137, 0.5096, 0.8908, 0.4769, 0.9041, 0.4853, 0.9052, 0.4853, 0.9241, 0.4678, 0.9231, 0.4735, 0.8886, 0.4742, 0.8996, 0.4618, 0.9136, 0.4611, 0.8905, 0.4937, 0.9041, 0.4964, 0.8997, 0.5087, 0.9137, 0.5027, 0.9232, 0.5096, 0.8908, 0.5087, 0.9137, 0.4964, 0.8997, 0.4973, 0.8887, 0.5027, 0.9232, 0.4853, 0.9241, 0.4853, 0.9052, 0.4937, 0.9041, 0.7424, 0.8666, 0.7277, 0.8696, 0.7351, 0.8729, 0.7457, 0.8728, 0.8666, 0.7206, 0.8608, 0.7487, 0.851, 0.7391, 0.8557, 0.7291, 0.9783, 0.7511, 0.9689, 0.7579, 0.9723, 0.8306, 0.9819, 0.8301, 0.6678, 0.8764, 0.6546, 0.8767, 0.6579, 0.9561, 0.6693, 0.9624, 0.7285, 0.6804, 0.7285, 0.6934, 0.7237, 0.6898, 0.7237, 0.6768, 0.6804, 0.8757, 0.6678, 0.8764, 0.6693, 0.9624, 0.6804, 0.9718, 0.7277, 0.8696, 0.7351, 0.8729, 0.74, 0.9434, 0.7277, 0.9432, 0.7457, 0.8728, 0.7424, 0.8666, 0.7603, 0.9411, 0.7513, 0.9423, 0.9552, 0.5034, 0.967, 0.5042, 0.9631, 0.5834, 0.9535, 0.577, 0.9579, 0.4411, 0.966, 0.4365, 0.967, 0.5042, 0.9552, 0.5034, 0.966, 0.4365, 0.9738, 0.4283, 0.979, 0.5038, 0.967, 0.5042, 0.9443, 0.5837, 0.9729, 0.5935, 0.9631, 0.5834, 0.9535, 0.577, 0.967, 0.5042, 0.979, 0.5038, 0.9729, 0.5935, 0.9631, 0.5834, 0.4376, 0.8947, 0.4434, 0.8959, 0.4419, 0.94, 0.4342, 0.9409, 0.4342, 0.9409, 0.4419, 0.94, 0.4427, 0.9904, 0.436, 0.9934, 0.9752, 0.6026, 0.9786, 0.6487, 0.9709, 0.6479, 0.9693, 0.6037, 0.9786, 0.6487, 0.9768, 0.7013, 0.97, 0.6982, 0.9709, 0.6479, 0.9797, 0.5935, 0.9872, 0.648, 0.9786, 0.6487, 0.9752, 0.6026, 0.4256, 0.9401, 0.4342, 0.9409, 0.436, 0.9934, 0.4297, 1.0, 0.4493, 0.8912, 0.433, 0.8857, 0.4376, 0.8947, 0.4434, 0.8959, 0.9709, 0.6479, 0.97, 0.6982, 0.9635, 0.7037, 0.9637, 0.6482, 0.433, 0.8857, 0.4376, 0.8947, 0.4342, 0.9409, 0.4256, 0.9401, 0.4297, 1.0, 0.4493, 0.9958, 0.4427, 0.9904, 0.436, 0.9934, 0.4419, 0.94, 0.449, 0.9403, 0.4493, 0.9958, 0.4427, 0.9904, 0.9693, 0.6037, 0.9709, 0.6479, 0.9637, 0.6482, 0.9635, 0.5991, 0.6337, 0.8959, 0.6359, 0.8874, 0.5878, 0.8839, 0.5878, 0.8949, 0.5423, 0.8857, 0.5436, 0.8939, 0.5878, 0.8949, 0.5878, 0.8839, 0.6416, 0.8818, 0.6395, 0.9019, 0.6337, 0.8959, 0.6359, 0.8874, 0.5347, 0.8807, 0.5423, 0.8857, 0.5878, 0.8839, 0.5874, 0.8757, 0.5436, 0.8939, 0.5395, 0.8991, 0.5879, 0.9019, 0.5878, 0.8949, 0.5395, 0.8991, 0.5347, 0.8807, 0.5423, 0.8857, 0.5436, 0.8939, 0.5455, 0.7604, 0.5439, 0.794, 0.534, 0.7927, 0.5351, 0.758, 0.2665, 0.8239, 0.2357, 0.8352, 0.2318, 0.8264, 0.2614, 0.8148, 0.2614, 0.8148, 0.2318, 0.8264, 0.2216, 0.8253, 0.2642, 0.8066, 0.2318, 0.8264, 0.2357, 0.8352, 0.2327, 0.8439, 0.2216, 0.8253, 0.534, 0.7927, 0.5439, 0.794, 0.55, 0.8006, 0.5284, 0.8011, 0.2769, 0.825, 0.2327, 0.8439, 0.2357, 0.8352, 0.2665, 0.8239, 0.5514, 0.7524, 0.55, 0.8006, 0.5439, 0.794, 0.5455, 0.7604, 0.5284, 0.7511, 0.5514, 0.7524, 0.5455, 0.7604, 0.5351, 0.758, 0.541, 0.8524, 0.5446, 0.8604, 0.6067, 0.8651, 0.6071, 0.8537, 0.6681, 0.8667, 0.6728, 0.8583, 0.6071, 0.8537, 0.6067, 0.8651, 0.5446, 0.8604, 0.5367, 0.8668, 0.6061, 0.8757, 0.6067, 0.8651, 0.6744, 0.8735, 0.6681, 0.8667, 0.6067, 0.8651, 0.6061, 0.8757, 0.534, 0.8441, 0.541, 0.8524, 0.6071, 0.8537, 0.6075, 0.8441, 0.6804, 0.8508, 0.6744, 0.8735, 0.6681, 0.8667, 0.6728, 0.8583, 0.9514, 0.4328, 0.9579, 0.4411, 0.9552, 0.5034, 0.9443, 0.5025, 0.4154, 0.9698, 0.4157, 0.8857, 0.4256, 0.8948, 0.4256, 0.9755, 0.1109, 0.8351, 0.1109, 0.8066, 0.2216, 0.8429, 0.1911, 0.8864, 0.1109, 0.8066, 0.1109, 0.8351, 0.03076, 0.8864, 0.0, 0.8425, 0.9348, 0.3884, 0.9443, 0.5012, 0.9304, 0.5019, 0.9207, 0.3975, 0.9738, 0.4283, 0.9514, 0.4328, 0.9579, 0.4411, 0.966, 0.4365, 0.9971, 0.224, 0.9999, 0.349, 0.7483, 0.349, 0.7511, 0.224, 0.9619, 0.3884, 0.7863, 0.3884, 0.7483, 0.349, 0.9999, 0.349, 0.9898, 0.05217, 0.9971, 0.224, 0.7511, 0.224, 0.7584, 0.05217, 0.7584, 0.05217, 0.8741, 0.0, 0.9898, 0.05217])
me_cube.materials.append(mat_material_002)
me_cube.use_remesh_preserve_volume = False
me_cube.use_remesh_preserve_attributes = False
me_cube.use_mirror_vertex_groups = False
me_cube.update()

# ---- objects
ob_lamp_002 = bpy.data.objects.new('Lamp.002', light_lamp_002)
ob_lamp_001 = bpy.data.objects.new('Lamp.001', light_lamp_001)
ob_cube = bpy.data.objects.new('Cube', me_cube)
ob_lamp = bpy.data.objects.new('Lamp', light_lamp)
ob_camera = bpy.data.objects.new('Camera', cam_camera)

# ---- transforms, parenting, visibility, modifiers, constraints
ob_lamp_002.location = (-2.884, 2.345, 5.904)
ob_lamp_002.rotation_euler = (0.6503, 0.05522, 1.866)
ob_lamp_002.lock_rotations_4d = False
ob_lamp_002.empty_display_type = 'ARROWS'
ob_lamp_002.color = (0.0, 0.0, 0.0, 0.0)
ob_lamp_002.lineart.crease_threshold = 0.0
ob_lamp_001.location = (1.727, -5.911, 5.904)
ob_lamp_001.rotation_euler = (0.6503, 0.05522, 1.866)
ob_lamp_001.lock_rotations_4d = False
ob_lamp_001.empty_display_type = 'ARROWS'
ob_lamp_001.color = (0.0, 0.0, 0.0, 0.0)
ob_lamp_001.lineart.crease_threshold = 0.0
ob_cube.location = (0.0, 0.0, 0.0)
ob_cube.rotation_euler = (-1.571, -1.571, 0.0)
ob_cube.lock_rotations_4d = False
ob_cube.empty_display_type = 'ARROWS'
ob_cube.lineart.crease_threshold = 0.0
ob_lamp.location = (6.448, -3.584, 5.904)
ob_lamp.rotation_euler = (0.6503, 0.05522, 1.866)
ob_lamp.lock_rotations_4d = False
ob_lamp.empty_display_type = 'ARROWS'
ob_lamp.color = (0.0, 0.0, 0.0, 0.0)
ob_lamp.lineart.crease_threshold = 0.0
ob_camera.location = (-0.1135, -0.08509, 14.52)
ob_camera.rotation_euler = (-0.01607, 0.04156, 1.461)
ob_camera.lock_rotations_4d = False
ob_camera.empty_display_type = 'ARROWS'
ob_camera.color = (0.0, 0.0, 0.0, 0.0)
ob_camera.display_type = 'WIRE'
ob_camera.lineart.crease_threshold = 0.0

# ---- collection membership
col_collection_1.objects.link(ob_lamp_002)
col_collection_1.objects.link(ob_lamp_001)
col_collection_1.objects.link(ob_cube)
col_collection_1.objects.link(ob_lamp)
col_collection_1.objects.link(ob_camera)

# ---- scene / render settings (as saved in the file)
scene.camera = ob_camera
scene.frame_start = 1; scene.frame_end = 250; scene.frame_set(206)
scene.render.engine = 'BLENDER_EEVEE_NEXT'
scene.render.image_settings.color_mode = 'RGB'
scene.render.image_settings.compression = 90
scene.render.resolution_percentage = 50
scene.render.dither_intensity = 0.0
scene.render.bake_margin = 2
scene.render.bake_bias = 0.0
scene.cycles.use_denoising = False
scene.cycles.samples = 10
scene.cycles.sampling_pattern = 'TABULATED_SOBOL'
scene.cycles.light_sampling_threshold = 0.0
scene.cycles.use_adaptive_sampling = False
scene.cycles.use_light_tree = False
scene.cycles.blur_glossy = 0.0
scene.cycles.volume_bounces = 1
scene.cycles.pixel_filter_type = 'GAUSSIAN'
scene.cycles.sample_clamp_indirect = 0.0
scene.view_settings.view_transform = 'Standard'
bpy.context.view_layer.update()
